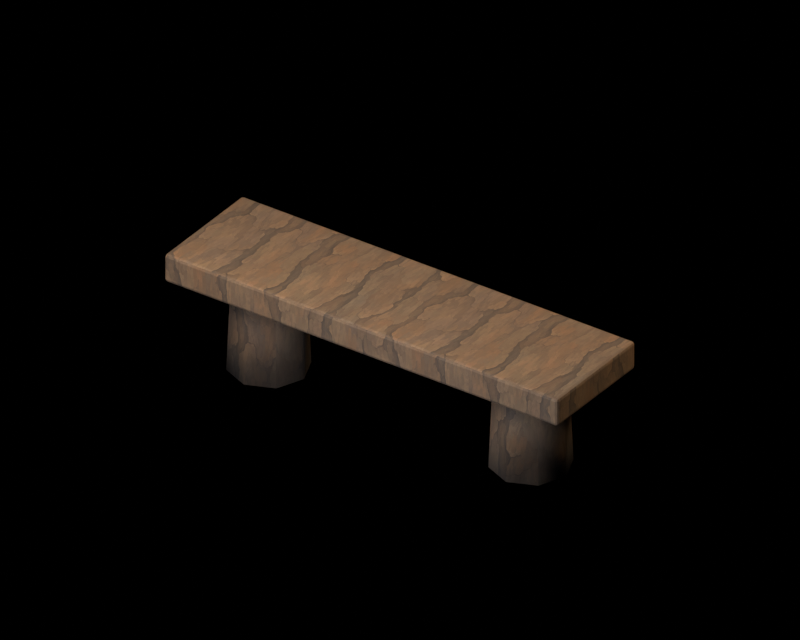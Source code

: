 # Source: source.blend  (saved by Blender 5.2.44; exported with 4.5.12 LTS)
import bpy
from mathutils import Matrix  # noqa: F401  (used for matrix-valued properties, if any)

bpy.ops.wm.read_factory_settings(use_empty=True)
scene = bpy.context.scene
scene.name = 'Scene'

# ---- collections
col_original_woodland_scenery = bpy.data.collections.new('Original woodland scenery'); scene.collection.children.link(col_original_woodland_scenery)
col_studio = bpy.data.collections.new('Studio'); scene.collection.children.link(col_studio)

# ---- images (referenced by path relative to the original .blend; pixels are not part of the script)
import os
ASSET_DIR = os.environ.get("B2B_ASSET_DIR", "")  # directory of the original .blend (textures are referenced by path, not embedded)
HERE = os.path.dirname(os.path.abspath(__file__))  # packed textures are extracted next to this script under _unpacked/

def load_image(name, relpath, width, height, colorspace="sRGB"):
    """Load a texture the original file referenced (path relative to the .blend, or extracted next to this script)."""
    p = next((c for c in (os.path.join(HERE, relpath), os.path.join(ASSET_DIR, relpath)) if relpath and os.path.exists(c)), "")
    if p:
        img = bpy.data.images.load(p, check_existing=True)
        img.name = name
    else:  # same state as the original file: an image datablock whose file is absent (Cycles renders it pink)
        img = bpy.data.images.new(name, width, height)
        img.source = "FILE"
        img.filepath = "//" + (relpath or name)
    img.colorspace_settings.name = colorspace
    return img
img_albedo_png = load_image('albedo.png', '_unpacked/albedo.0e3648e6.png', 1254, 1254, 'sRGB')

# ---- materials (node trees are filled in below, after node groups)
mat_weathered_original_bark = bpy.data.materials.new('Weathered original bark')
mat_weathered_original_bark.diffuse_color = (1.0, 1.0, 1.0, 1.0)
mat_muted_cut_timber = bpy.data.materials.new('Muted cut timber')
mat_muted_cut_timber.diffuse_color = (0.2874, 0.1779, 0.07619, 1.0)

# ---- material node trees
mat_weathered_original_bark.use_nodes = True; mat_weathered_original_bark.node_tree.nodes.clear()
_N = mat_weathered_original_bark.node_tree.nodes; _L = mat_weathered_original_bark.node_tree.links
n0 = _N.new('ShaderNodeBsdfPrincipled'); n0.name = 'Principled BSDF'; n0.location = (-200, 100)
n0.inputs[2].default_value = 0.86
n0.inputs[10].default_value = 0.005
n1 = _N.new('ShaderNodeOutputMaterial'); n1.name = 'Material Output'; n1.location = (200, 100)
n2 = _N.new('ShaderNodeTexImage'); n2.name = 'Image Texture'; n2.location = (0, 0)
n2.image = img_albedo_png
_L.new(n0.outputs[0], n1.inputs[0])
_L.new(n2.outputs[0], n0.inputs[0])
n1.is_active_output = True
mat_muted_cut_timber.use_nodes = True; mat_muted_cut_timber.node_tree.nodes.clear()
_N = mat_muted_cut_timber.node_tree.nodes; _L = mat_muted_cut_timber.node_tree.links
n0 = _N.new('ShaderNodeBsdfPrincipled'); n0.name = 'Principled BSDF'; n0.location = (-200, 100)
n0.inputs[0].default_value = (0.2874, 0.1779, 0.07619, 1.0)
n0.inputs[2].default_value = 0.86
n0.inputs[10].default_value = 0.005
n1 = _N.new('ShaderNodeOutputMaterial'); n1.name = 'Material Output'; n1.location = (200, 100)
_L.new(n0.outputs[0], n1.inputs[0])
n1.is_active_output = True

# ---- world
world_studio___pure_black_background = bpy.data.worlds.new('Studio · pure black background'); scene.world = world_studio___pure_black_background
world_studio___pure_black_background.use_nodes = True; world_studio___pure_black_background.node_tree.nodes.clear()
_N = world_studio___pure_black_background.node_tree.nodes; _L = world_studio___pure_black_background.node_tree.links
n0 = _N.new('ShaderNodeBackground'); n0.name = 'Background'; n0.location = (-200, 100)
n0.inputs[0].default_value = (0.0, 0.0, 0.0, 1.0)
n0.inputs[1].default_value = 0.0
n1 = _N.new('ShaderNodeOutputWorld'); n1.name = 'World Output'; n1.location = (200, 100)
_L.new(n0.outputs[0], n1.inputs[0])
n1.is_active_output = True

# ---- cameras
cam_reference_orthographic_lens = bpy.data.cameras.new('Reference orthographic lens')
cam_reference_orthographic_lens.type = 'ORTHO'
cam_reference_orthographic_lens.ortho_scale = 5.0

# ---- lights
light_warm_key = bpy.data.lights.new('Warm key', 'AREA')
light_warm_key.color = (1.0, 0.84, 0.67)
light_warm_key.energy = 370.4
light_warm_key.shape = 'DISK'
light_warm_key.size = 2.778
light_soft_front_fill = bpy.data.lights.new('Soft front fill', 'AREA')
light_soft_front_fill.color = (0.78, 0.84, 1.0)
light_soft_front_fill.energy = 200.6
light_soft_front_fill.shape = 'DISK'
light_soft_front_fill.size = 3.333
light_amber_right_rim = bpy.data.lights.new('Amber right rim', 'AREA')
light_amber_right_rim.color = (1.0, 0.74, 0.47)
light_amber_right_rim.energy = 154.3
light_amber_right_rim.shape = 'DISK'
light_amber_right_rim.size = 2.222

# ---- meshes
me_bench_stump_leg = bpy.data.meshes.new('Bench stump leg')
me_bench_stump_leg.from_pydata([(-1.0, 0.27, 0.0), (-1.191, 0.1909, 0.0), (-1.27, 1.653e-17, 0.0), (-1.191, -0.1909, 0.0), (-1.0, -0.27, 0.0), (-0.8091, -0.1909, 0.0), (-0.73, -4.96e-17, 0.0), (-0.8091, 0.1909, 0.0), (-1.0, 0.24, 0.7), (-1.17, 0.1697, 0.7), (-1.24, 1.47e-17, 0.7), (-1.17, -0.1697, 0.7), (-1.0, -0.24, 0.7), (-0.8303, -0.1697, 0.7), (-0.76, -4.409e-17, 0.7), (-0.8303, 0.1697, 0.7)], [], [(7, 6, 5, 4, 3, 2, 1, 0), (8, 9, 10, 11, 12, 13, 14, 15), (0, 1, 9, 8), (1, 2, 10, 9), (2, 3, 11, 10), (3, 4, 12, 11), (4, 5, 13, 12), (5, 6, 14, 13), (6, 7, 15, 14), (7, 0, 8, 15)])
me_bench_stump_leg.polygons.foreach_set('use_smooth', [0, 0, 1, 1, 1, 1, 1, 1, 1, 1])
me_bench_stump_leg.polygons.foreach_set('material_index', [1, 1, 0, 0, 0, 0, 0, 0, 0, 0])
_uv = me_bench_stump_leg.uv_layers.new(name='ForestUV')
_uv.uv.foreach_set('vector', [-0.4854, 0.1146, -0.438, -2.976e-17, -0.4854, -0.1146, -0.6, -0.162, -0.7146, -0.1146, -0.762, 9.92e-18, -0.7146, 0.1146, -0.6, 0.162, -0.6, 0.144, -0.7018, 0.1018, -0.744, 8.817e-18, -0.7018, -0.1018, -0.6, -0.144, -0.4982, -0.1018, -0.456, -2.645e-17, -0.4982, 0.1018, -0.6, 0.0, -0.7146, 0.0, -0.7018, 0.42, -0.6, 0.42, 0.1146, 0.0, 9.92e-18, 0.0, 8.817e-18, 0.42, 0.1018, 0.42, 9.92e-18, 0.0, -0.1146, 0.0, -0.1018, 0.42, 8.817e-18, 0.42, -0.7146, 0.0, -0.6, 0.0, -0.6, 0.42, -0.7018, 0.42, -0.6, 0.0, -0.4854, 0.0, -0.4982, 0.42, -0.6, 0.42, -0.1146, 0.0, -2.976e-17, 0.0, -2.645e-17, 0.42, -0.1018, 0.42, -2.976e-17, 0.0, 0.1146, 0.0, 0.1018, 0.42, -2.645e-17, 0.42, -0.4854, 0.0, -0.6, 0.0, -0.6, 0.42, -0.4982, 0.42])
me_bench_stump_leg.materials.append(mat_weathered_original_bark)
me_bench_stump_leg.materials.append(mat_muted_cut_timber)
me_bench_stump_leg.update()
me_bench_stump_leg_001 = bpy.data.meshes.new('Bench stump leg.001')
me_bench_stump_leg_001.from_pydata([(1.0, 0.27, 0.0), (0.8091, 0.1909, 0.0), (0.73, 1.653e-17, 0.0), (0.8091, -0.1909, 0.0), (1.0, -0.27, 0.0), (1.191, -0.1909, 0.0), (1.27, -4.96e-17, 0.0), (1.191, 0.1909, 0.0), (1.0, 0.24, 0.7), (0.8303, 0.1697, 0.7), (0.76, 1.47e-17, 0.7), (0.8303, -0.1697, 0.7), (1.0, -0.24, 0.7), (1.17, -0.1697, 0.7), (1.24, -4.409e-17, 0.7), (1.17, 0.1697, 0.7)], [], [(7, 6, 5, 4, 3, 2, 1, 0), (8, 9, 10, 11, 12, 13, 14, 15), (0, 1, 9, 8), (1, 2, 10, 9), (2, 3, 11, 10), (3, 4, 12, 11), (4, 5, 13, 12), (5, 6, 14, 13), (6, 7, 15, 14), (7, 0, 8, 15)])
me_bench_stump_leg_001.polygons.foreach_set('use_smooth', [0, 0, 1, 1, 1, 1, 1, 1, 1, 1])
me_bench_stump_leg_001.polygons.foreach_set('material_index', [1, 1, 0, 0, 0, 0, 0, 0, 0, 0])
_uv = me_bench_stump_leg_001.uv_layers.new(name='ForestUV')
_uv.uv.foreach_set('vector', [0.7146, 0.1146, 0.762, -2.976e-17, 0.7146, -0.1146, 0.6, -0.162, 0.4854, -0.1146, 0.438, 9.92e-18, 0.4854, 0.1146, 0.6, 0.162, 0.6, 0.144, 0.4982, 0.1018, 0.456, 8.817e-18, 0.4982, -0.1018, 0.6, -0.144, 0.7018, -0.1018, 0.744, -2.645e-17, 0.7018, 0.1018, 0.6, 0.0, 0.4854, 0.0, 0.4982, 0.42, 0.6, 0.42, 0.1146, 0.0, 9.92e-18, 0.0, 8.817e-18, 0.42, 0.1018, 0.42, 9.92e-18, 0.0, -0.1146, 0.0, -0.1018, 0.42, 8.817e-18, 0.42, 0.4854, 0.0, 0.6, 0.0, 0.6, 0.42, 0.4982, 0.42, 0.6, 0.0, 0.7146, 0.0, 0.7018, 0.42, 0.6, 0.42, -0.1146, 0.0, -2.976e-17, 0.0, -2.645e-17, 0.42, -0.1018, 0.42, -2.976e-17, 0.0, 0.1146, 0.0, 0.1018, 0.42, -2.645e-17, 0.42, 0.7146, 0.0, 0.6, 0.0, 0.6, 0.42, 0.7018, 0.42])
me_bench_stump_leg_001.materials.append(mat_weathered_original_bark)
me_bench_stump_leg_001.materials.append(mat_muted_cut_timber)
me_bench_stump_leg_001.update()
me_split_log_seat = bpy.data.meshes.new('Split log seat')
me_split_log_seat.from_pydata([(-1.5, -0.425, 0.66), (-1.5, -0.425, 0.86), (-1.5, 0.425, 0.66), (-1.5, 0.425, 0.86), (1.5, -0.425, 0.66), (1.5, -0.425, 0.86), (1.5, 0.425, 0.66), (1.5, 0.425, 0.86)], [], [(0, 2, 6, 4), (1, 5, 7, 3), (0, 4, 5, 1), (2, 3, 7, 6), (0, 1, 3, 2), (4, 6, 7, 5)])
_uv = me_split_log_seat.uv_layers.new(name='ForestUV')
_uv.uv.foreach_set('vector', [-0.9, -0.255, -0.9, 0.255, 0.9, 0.255, 0.9, -0.255, -0.9, -0.255, 0.9, -0.255, 0.9, 0.255, -0.9, 0.255, -0.9, 0.396, 0.9, 0.396, 0.9, 0.516, -0.9, 0.516, -0.9, 0.396, -0.9, 0.516, 0.9, 0.516, 0.9, 0.396, -0.255, 0.396, -0.255, 0.516, 0.255, 0.516, 0.255, 0.396, -0.255, 0.396, 0.255, 0.396, 0.255, 0.516, -0.255, 0.516])
me_split_log_seat.materials.append(mat_weathered_original_bark)
me_split_log_seat.update()

# ---- objects
ob_bench_stump_leg = bpy.data.objects.new('Bench stump leg', me_bench_stump_leg)
ob_bench_stump_leg_001 = bpy.data.objects.new('Bench stump leg.001', me_bench_stump_leg_001)
ob_split_log_seat = bpy.data.objects.new('Split log seat', me_split_log_seat)
ob_reference_camera = bpy.data.objects.new('Reference camera', cam_reference_orthographic_lens)
ob_warm_key = bpy.data.objects.new('Warm key', light_warm_key)
ob_soft_front_fill = bpy.data.objects.new('Soft front fill', light_soft_front_fill)
ob_amber_right_rim = bpy.data.objects.new('Amber right rim', light_amber_right_rim)

# ---- transforms, parenting, visibility, modifiers, constraints
ob_bench_stump_leg.location = (0.0, 0.0, 0.0)
ob_bench_stump_leg_001.location = (0.0, 0.0, 0.0)
ob_split_log_seat.location = (0.0, 0.0, 0.0)
_m = ob_split_log_seat.modifiers.new('Soft handmade edges', 'BEVEL')
_m.width = 0.02
_m.width_pct = 0.02
_m.segments = 2
ob_reference_camera.location = (9.728, -13.89, 11.3)
ob_reference_camera.rotation_euler = (1.012, -2.962e-08, 0.6109)
ob_warm_key.location = (-1.667, -2.222, 4.144)
ob_warm_key.rotation_euler = (0.6787, 3.843e-08, -0.6435)
ob_soft_front_fill.location = (0.5556, -3.333, 2.478)
ob_soft_front_fill.rotation_euler = (1.087, 2.053e-08, 0.1651)
ob_amber_right_rim.location = (2.778, 1.667, 3.589)
ob_amber_right_rim.rotation_euler = (0.8425, 6.126e-08, 2.111)

# ---- collection membership
col_original_woodland_scenery.objects.link(ob_bench_stump_leg)
col_original_woodland_scenery.objects.link(ob_bench_stump_leg_001)
col_original_woodland_scenery.objects.link(ob_split_log_seat)
col_studio.objects.link(ob_reference_camera)
col_studio.objects.link(ob_warm_key)
col_studio.objects.link(ob_soft_front_fill)
col_studio.objects.link(ob_amber_right_rim)

# ---- scene / render settings (as saved in the file)
scene.camera = ob_reference_camera
scene.frame_start = 1; scene.frame_end = 250; scene.frame_set(1)
scene.render.engine = 'CYCLES'
scene.render.image_settings.color_mode = 'RGB'
scene.render.resolution_x = 1000
scene.render.resolution_y = 800
scene.render.bake_bias = 0.0
scene.render.bake_samples = 0
scene.render.compositor_device = 'GPU'
scene.cycles.samples = 32
scene.cycles.max_bounces = 6
scene.eevee.use_volume_custom_range = False
scene.eevee.fast_gi_thickness_near = 0.1
scene.eevee.fast_gi_thickness_far = 0.0
scene.eevee.ray_tracing_options.screen_trace_thickness = 0.1
scene.view_settings.view_transform = 'Standard'
bpy.context.view_layer.update()
